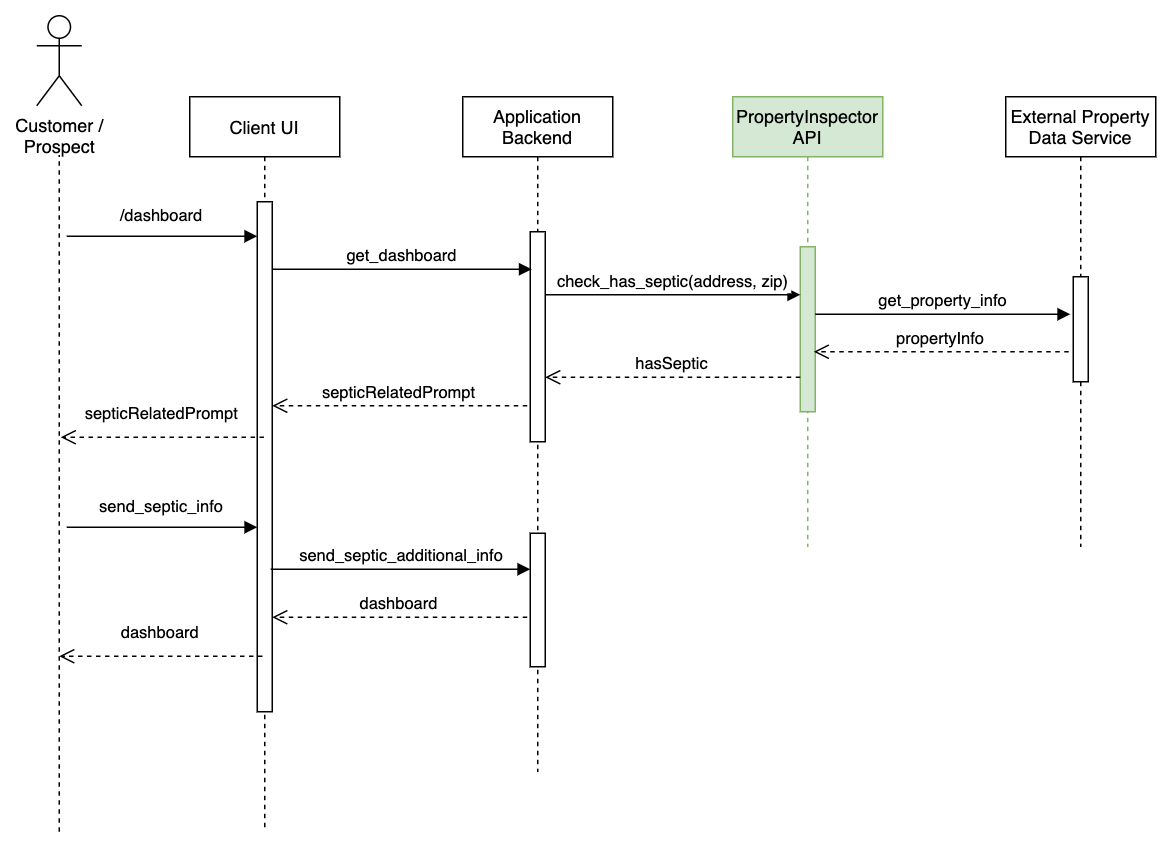

The diagram above was exported from draw.io. Its source (the exported page's mxGraphModel, read from the mxfile embedded in the PNG):
<mxGraphModel dx="787" dy="450" grid="1" gridSize="10" guides="1" tooltips="1" connect="1" arrows="1" fold="1" page="1" pageScale="1" pageWidth="850" pageHeight="1100" math="0" shadow="0">
  <root>
    <mxCell id="0" />
    <mxCell id="1" parent="0" />
    <mxCell id="3nuBFxr9cyL0pnOWT2aG-1" value="Application&#10;Backend" style="shape=umlLifeline;perimeter=lifelinePerimeter;container=1;collapsible=0;recursiveResize=0;rounded=0;shadow=0;strokeWidth=1;" parent="1" vertex="1">
      <mxGeometry x="314" y="80" width="100" height="450" as="geometry" />
    </mxCell>
    <mxCell id="3nuBFxr9cyL0pnOWT2aG-2" value="" style="points=[];perimeter=orthogonalPerimeter;rounded=0;shadow=0;strokeWidth=1;" parent="3nuBFxr9cyL0pnOWT2aG-1" vertex="1">
      <mxGeometry x="45" y="90" width="10" height="140" as="geometry" />
    </mxCell>
    <mxCell id="3nuBFxr9cyL0pnOWT2aG-5" value="PropertyInspector&#10;API" style="shape=umlLifeline;perimeter=lifelinePerimeter;container=1;collapsible=0;recursiveResize=0;rounded=0;shadow=0;strokeWidth=1;fillColor=#d5e8d4;strokeColor=#82b366;" parent="1" vertex="1">
      <mxGeometry x="494" y="80" width="100" height="300" as="geometry" />
    </mxCell>
    <mxCell id="3nuBFxr9cyL0pnOWT2aG-6" value="" style="points=[];perimeter=orthogonalPerimeter;rounded=0;shadow=0;strokeWidth=1;fillColor=#d5e8d4;strokeColor=#82b366;" parent="3nuBFxr9cyL0pnOWT2aG-5" vertex="1">
      <mxGeometry x="45" y="100" width="10" height="110" as="geometry" />
    </mxCell>
    <mxCell id="3nuBFxr9cyL0pnOWT2aG-7" value="hasSeptic" style="verticalAlign=bottom;endArrow=open;dashed=1;endSize=8;exitX=0;exitY=0.95;shadow=0;strokeWidth=1;" parent="1" edge="1">
      <mxGeometry relative="1" as="geometry">
        <mxPoint x="369" y="266.9999999999998" as="targetPoint" />
        <mxPoint x="539" y="266.9999999999998" as="sourcePoint" />
      </mxGeometry>
    </mxCell>
    <mxCell id="3nuBFxr9cyL0pnOWT2aG-8" value="check_has_septic(address, zip)" style="verticalAlign=bottom;endArrow=block;entryX=0;entryY=0;shadow=0;strokeWidth=1;" parent="1" edge="1">
      <mxGeometry relative="1" as="geometry">
        <mxPoint x="369" y="212.0000000000001" as="sourcePoint" />
        <mxPoint x="539" y="212.0000000000001" as="targetPoint" />
      </mxGeometry>
    </mxCell>
    <mxCell id="_siVAb9hYZCllfeqQ01M-1" value="External Property &#10;Data Service" style="shape=umlLifeline;perimeter=lifelinePerimeter;container=1;collapsible=0;recursiveResize=0;rounded=0;shadow=0;strokeWidth=1;" vertex="1" parent="1">
      <mxGeometry x="676" y="80" width="100" height="300" as="geometry" />
    </mxCell>
    <mxCell id="_siVAb9hYZCllfeqQ01M-2" value="" style="points=[];perimeter=orthogonalPerimeter;rounded=0;shadow=0;strokeWidth=1;" vertex="1" parent="_siVAb9hYZCllfeqQ01M-1">
      <mxGeometry x="45" y="120" width="10" height="70" as="geometry" />
    </mxCell>
    <mxCell id="_siVAb9hYZCllfeqQ01M-3" value="Client UI" style="shape=umlLifeline;perimeter=lifelinePerimeter;container=1;collapsible=0;recursiveResize=0;rounded=0;shadow=0;strokeWidth=1;" vertex="1" parent="1">
      <mxGeometry x="132" y="80" width="100" height="490" as="geometry" />
    </mxCell>
    <mxCell id="_siVAb9hYZCllfeqQ01M-4" value="" style="points=[];perimeter=orthogonalPerimeter;rounded=0;shadow=0;strokeWidth=1;" vertex="1" parent="_siVAb9hYZCllfeqQ01M-3">
      <mxGeometry x="45" y="70" width="10" height="340" as="geometry" />
    </mxCell>
    <mxCell id="_siVAb9hYZCllfeqQ01M-5" value="/dashboard" style="verticalAlign=bottom;startArrow=none;endArrow=block;startSize=8;shadow=0;strokeWidth=1;rounded=1;startFill=0;" edge="1" parent="_siVAb9hYZCllfeqQ01M-3">
      <mxGeometry y="5" relative="1" as="geometry">
        <mxPoint x="-82" y="93" as="sourcePoint" />
        <mxPoint x="45" y="93" as="targetPoint" />
        <mxPoint as="offset" />
      </mxGeometry>
    </mxCell>
    <mxCell id="_siVAb9hYZCllfeqQ01M-8" value="get_dashboard" style="verticalAlign=bottom;endArrow=block;shadow=0;strokeWidth=1;" edge="1" parent="_siVAb9hYZCllfeqQ01M-3">
      <mxGeometry relative="1" as="geometry">
        <mxPoint x="55" y="115.00000000000011" as="sourcePoint" />
        <mxPoint x="228" y="115" as="targetPoint" />
      </mxGeometry>
    </mxCell>
    <mxCell id="_siVAb9hYZCllfeqQ01M-6" value="Customer /&lt;br&gt;Prospect" style="shape=umlActor;verticalLabelPosition=bottom;verticalAlign=top;html=1;outlineConnect=0;" vertex="1" parent="1">
      <mxGeometry x="30" y="26" width="30" height="60" as="geometry" />
    </mxCell>
    <mxCell id="_siVAb9hYZCllfeqQ01M-7" value="" style="endArrow=none;dashed=1;html=1;rounded=0;" edge="1" parent="1">
      <mxGeometry width="50" height="50" relative="1" as="geometry">
        <mxPoint x="45" y="570" as="sourcePoint" />
        <mxPoint x="45" y="119" as="targetPoint" />
      </mxGeometry>
    </mxCell>
    <mxCell id="_siVAb9hYZCllfeqQ01M-9" value="get_property_info" style="verticalAlign=bottom;endArrow=block;entryX=0;entryY=0;shadow=0;strokeWidth=1;" edge="1" parent="1">
      <mxGeometry relative="1" as="geometry">
        <mxPoint x="549" y="225.0000000000001" as="sourcePoint" />
        <mxPoint x="719" y="225.0000000000001" as="targetPoint" />
        <mxPoint as="offset" />
      </mxGeometry>
    </mxCell>
    <mxCell id="_siVAb9hYZCllfeqQ01M-10" value="propertyInfo" style="verticalAlign=bottom;endArrow=open;dashed=1;endSize=8;exitX=0;exitY=0.95;shadow=0;strokeWidth=1;" edge="1" parent="1">
      <mxGeometry relative="1" as="geometry">
        <mxPoint x="548" y="249.99999999999977" as="targetPoint" />
        <mxPoint x="718" y="249.99999999999977" as="sourcePoint" />
      </mxGeometry>
    </mxCell>
    <mxCell id="_siVAb9hYZCllfeqQ01M-11" value="septicRelatedPrompt" style="verticalAlign=bottom;endArrow=open;dashed=1;endSize=8;exitX=0;exitY=0.95;shadow=0;strokeWidth=1;" edge="1" parent="1">
      <mxGeometry relative="1" as="geometry">
        <mxPoint x="187" y="285.9999999999998" as="targetPoint" />
        <mxPoint x="357" y="285.9999999999998" as="sourcePoint" />
      </mxGeometry>
    </mxCell>
    <mxCell id="_siVAb9hYZCllfeqQ01M-12" value="septicRelatedPrompt" style="verticalAlign=bottom;endArrow=open;dashed=1;endSize=8;shadow=0;strokeWidth=1;" edge="1" parent="1" source="_siVAb9hYZCllfeqQ01M-3">
      <mxGeometry x="0.0078" y="-7" relative="1" as="geometry">
        <mxPoint x="46" y="306.9999999999998" as="targetPoint" />
        <mxPoint x="160" y="307" as="sourcePoint" />
        <mxPoint as="offset" />
      </mxGeometry>
    </mxCell>
    <mxCell id="_siVAb9hYZCllfeqQ01M-13" value="send_septic_info" style="verticalAlign=bottom;startArrow=none;endArrow=block;startSize=8;shadow=0;strokeWidth=1;rounded=1;startFill=0;" edge="1" parent="1">
      <mxGeometry y="5" relative="1" as="geometry">
        <mxPoint x="50" y="367" as="sourcePoint" />
        <mxPoint x="177" y="367" as="targetPoint" />
        <mxPoint as="offset" />
      </mxGeometry>
    </mxCell>
    <mxCell id="_siVAb9hYZCllfeqQ01M-14" value="" style="points=[];perimeter=orthogonalPerimeter;rounded=0;shadow=0;strokeWidth=1;" vertex="1" parent="1">
      <mxGeometry x="359" y="371" width="10" height="89" as="geometry" />
    </mxCell>
    <mxCell id="_siVAb9hYZCllfeqQ01M-16" value="send_septic_additional_info" style="verticalAlign=bottom;endArrow=block;shadow=0;strokeWidth=1;" edge="1" parent="1">
      <mxGeometry x="0.0058" relative="1" as="geometry">
        <mxPoint x="186" y="395.0000000000001" as="sourcePoint" />
        <mxPoint x="359" y="395" as="targetPoint" />
        <mxPoint as="offset" />
      </mxGeometry>
    </mxCell>
    <mxCell id="_siVAb9hYZCllfeqQ01M-17" value="dashboard" style="verticalAlign=bottom;endArrow=open;dashed=1;endSize=8;exitX=0;exitY=0.95;shadow=0;strokeWidth=1;" edge="1" parent="1">
      <mxGeometry relative="1" as="geometry">
        <mxPoint x="187" y="426.9999999999998" as="targetPoint" />
        <mxPoint x="357" y="426.9999999999998" as="sourcePoint" />
      </mxGeometry>
    </mxCell>
    <mxCell id="_siVAb9hYZCllfeqQ01M-18" value="dashboard" style="verticalAlign=bottom;endArrow=open;dashed=1;endSize=8;shadow=0;strokeWidth=1;" edge="1" parent="1">
      <mxGeometry x="0.0078" y="-7" relative="1" as="geometry">
        <mxPoint x="45" y="452.9999999999998" as="targetPoint" />
        <mxPoint x="180.5" y="452.9999999999998" as="sourcePoint" />
        <mxPoint as="offset" />
      </mxGeometry>
    </mxCell>
  </root>
</mxGraphModel>